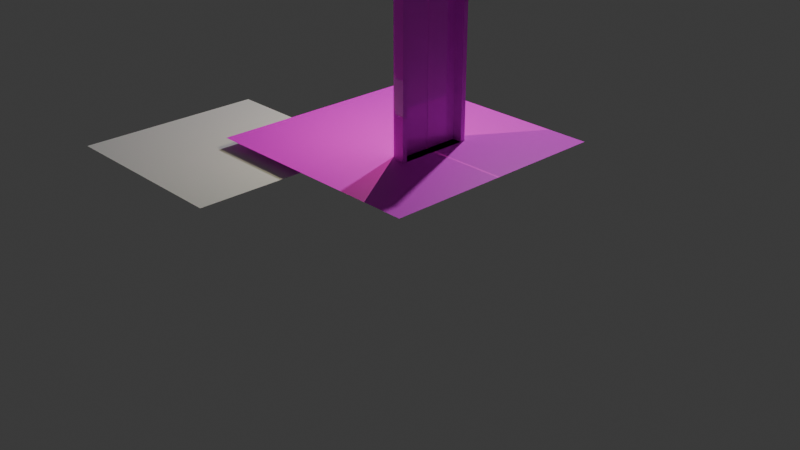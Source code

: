 # Source: otis_s6_floor.blend  (saved by Blender 4.3.34; exported with 4.5.12 LTS)
import bpy
from mathutils import Matrix  # noqa: F401  (used for matrix-valued properties, if any)

bpy.ops.wm.read_factory_settings(use_empty=True)
scene = bpy.context.scene
scene.name = 'Scene'

# ---- collections
col_collection = bpy.data.collections.new('Collection'); scene.collection.children.link(col_collection)
col_door = bpy.data.collections.new('Door'); scene.collection.children.link(col_door)

# ---- images (referenced by path relative to the original .blend; pixels are not part of the script)
import os
ASSET_DIR = os.environ.get("B2B_ASSET_DIR", "")  # directory of the original .blend (textures are referenced by path, not embedded)
HERE = os.path.dirname(os.path.abspath(__file__))  # packed textures are extracted next to this script under _unpacked/

def load_image(name, relpath, width, height, colorspace="sRGB"):
    """Load a texture the original file referenced (path relative to the .blend, or extracted next to this script)."""
    p = next((c for c in (os.path.join(HERE, relpath), os.path.join(ASSET_DIR, relpath)) if relpath and os.path.exists(c)), "")
    if p:
        img = bpy.data.images.load(p, check_existing=True)
        img.name = name
    else:  # same state as the original file: an image datablock whose file is absent (Cycles renders it pink)
        img = bpy.data.images.new(name, width, height)
        img.source = "FILE"
        img.filepath = "//" + (relpath or name)
    img.colorspace_settings.name = colorspace
    return img
img_door_png = load_image('door.png', 'door.png', 1024, 1024, 'sRGB')
img_absorber_green_png = load_image('absorber_green.png', 'absorber_green.png', 1024, 1024, 'sRGB')

# ---- materials (node trees are filled in below, after node groups)
mat_s6finaldoor = bpy.data.materials.new('S6FinalDoor')
mat_material_001 = bpy.data.materials.new('Material.001')

# ---- material node trees
mat_s6finaldoor.use_nodes = True; mat_s6finaldoor.node_tree.nodes.clear()
_N = mat_s6finaldoor.node_tree.nodes; _L = mat_s6finaldoor.node_tree.links
n0 = _N.new('ShaderNodeBsdfPrincipled'); n0.name = 'Principled BSDF'; n0.location = (10, 300)
n0.inputs[2].default_value = 0.0
n1 = _N.new('ShaderNodeOutputMaterial'); n1.name = 'Material Output'; n1.location = (300, 300)
n2 = _N.new('ShaderNodeTexImage'); n2.name = 'Image Texture'; n2.location = (-280, 280)
n2.image = img_door_png
n2.interpolation = 'Closest'
_L.new(n0.outputs[0], n1.inputs[0])
_L.new(n2.outputs[0], n0.inputs[0])
n1.is_active_output = True
mat_material_001.use_nodes = True; mat_material_001.node_tree.nodes.clear()
_N = mat_material_001.node_tree.nodes; _L = mat_material_001.node_tree.links
n0 = _N.new('ShaderNodeBsdfPrincipled'); n0.name = 'Principled BSDF'; n0.location = (10, 300)
n1 = _N.new('ShaderNodeOutputMaterial'); n1.name = 'Material Output'; n1.location = (300, 300)
n2 = _N.new('ShaderNodeTexImage'); n2.name = 'Image Texture'; n2.location = (-280, 280)
n2.image = img_absorber_green_png
n2.interpolation = 'Closest'
_L.new(n0.outputs[0], n1.inputs[0])
_L.new(n2.outputs[0], n0.inputs[0])
n1.is_active_output = True

# ---- world
world_world = bpy.data.worlds.new('World'); scene.world = world_world
world_world.use_nodes = True; world_world.node_tree.nodes.clear()
_N = world_world.node_tree.nodes; _L = world_world.node_tree.links
n0 = _N.new('ShaderNodeOutputWorld'); n0.name = 'World Output'; n0.location = (300, 300)
n1 = _N.new('ShaderNodeBackground'); n1.name = 'Background'; n1.location = (10, 300)
n1.inputs[0].default_value = (0.05088, 0.05088, 0.05088, 1.0)
_L.new(n1.outputs[0], n0.inputs[0])
n0.is_active_output = True
world_world.color = (0.05088, 0.05088, 0.05088)
world_world.sun_shadow_jitter_overblur = 0.0

# ---- cameras
cam_camera = bpy.data.cameras.new('Camera')
cam_camera.clip_end = 100.0
cam_camera.ortho_scale = 7.314

# ---- lights
light_light = bpy.data.lights.new('Light', 'POINT')
light_light.energy = 1000.0
light_light.shadow_soft_size = 0.1
light_spot = bpy.data.lights.new('Spot', 'SPOT')
light_spot.color = (1.0, 0.9473, 0.5711)
light_spot.energy = 100.0
light_spot.spot_blend = 1.0
light_spot.spot_size = 3.142

# ---- meshes
me_cube = bpy.data.meshes.new('Cube')
me_cube.from_pydata([(-0.5, -0.125, 0.0), (-0.5, -0.125, 2.0), (-0.5, 1.887e-08, 0.0), (-0.5, 1.887e-08, 2.0), (-0.4375, -0.125, 0.0), (-0.4375, -0.125, 2.0), (-0.4375, 0.0, 0.0), (-0.4375, 0.0, 2.0), (0.4375, -0.125, 0.0), (0.4375, -0.125, 2.0), (0.4375, 0.0, 0.0), (0.4375, 0.0, 2.0), (0.5, -0.125, 0.0), (0.5, -0.125, 2.0), (0.5, -1.887e-08, 0.0), (0.5, -1.887e-08, 2.0)], [], [(0, 1, 3, 2), (2, 3, 7, 6), (6, 7, 5, 4), (4, 5, 1, 0), (2, 6, 4, 0), (7, 3, 1, 5), (8, 9, 11, 10), (10, 11, 15, 14), (14, 15, 13, 12), (12, 13, 9, 8), (10, 14, 12, 8), (15, 11, 9, 13), (4, 8, 10, 6), (7, 11, 9, 5)])
_uv = me_cube.uv_layers.new(name='UVMap')
_uv.uv.foreach_set('vector', [0.3888, 0.5265, 0.3888, 0.5265, 0.3888, 0.5494, 0.3888, 0.5494, 0.3888, 0.5494, 0.3888, 0.5494, 0.4213, 0.5494, 0.4213, 0.5494, 0.4213, 0.5494, 0.4213, 0.5494, 0.4213, 0.5265, 0.4213, 0.5265, 0.4213, 0.5265, 0.4213, 0.5265, 0.3888, 0.5265, 0.3888, 0.5265, 0.3888, 0.5494, 0.4213, 0.5494, 0.4213, 0.5265, 0.3888, 0.5265, 0.4213, 0.5494, 0.3888, 0.5494, 0.3888, 0.5265, 0.4213, 0.5265, 0.573, 0.5265, 0.573, 0.5265, 0.573, 0.5494, 0.573, 0.5494, 0.573, 0.5494, 0.573, 0.5494, 0.6055, 0.5494, 0.6055, 0.5494, 0.6055, 0.5494, 0.6055, 0.5494, 0.6055, 0.5265, 0.6055, 0.5265, 0.6055, 0.5265, 0.6055, 0.5265, 0.573, 0.5265, 0.573, 0.5265, 0.573, 0.5494, 0.6055, 0.5494, 0.6055, 0.5265, 0.573, 0.5265, 0.6055, 0.5494, 0.573, 0.5494, 0.573, 0.5265, 0.6055, 0.5265, 0.4213, 0.5265, 0.573, 0.5265, 0.573, 0.5494, 0.4213, 0.5494, 0.4213, 0.5494, 0.573, 0.5494, 0.573, 0.5265, 0.4213, 0.5265])
me_cube.materials.append(mat_s6finaldoor)
me_cube.update()
me_plane = bpy.data.meshes.new('Plane')
me_plane.from_pydata([(-3.0, 1.192e-07, -0.25), (0.0, 1.192e-07, -0.25), (-3.0, 3.0, -0.25), (0.0, 3.0, -0.25), (-2.0, 1.192e-07, -0.25), (-1.0, 1.192e-07, -0.25), (-1.0, 3.0, -0.25), (-2.0, 3.0, -0.25), (-3.0, 2.0, -0.25), (-3.0, 1.0, -0.25), (0.0, 1.0, -0.25), (0.0, 2.0, -0.25), (-2.0, 1.0, -0.25), (-2.0, 2.0, -0.25), (-1.0, 1.0, -0.25), (-1.0, 2.0, -0.25)], [], [(15, 11, 3, 6), (8, 13, 7, 2), (13, 15, 6, 7), (4, 5, 14, 12), (12, 14, 15, 13), (0, 4, 12, 9), (9, 12, 13, 8), (5, 1, 10, 14), (14, 10, 11, 15)])
_uv = me_plane.uv_layers.new(name='UVMap')
_uv.uv.foreach_set('vector', [0.0, 0.0, 1.0, 0.0, 1.0, 1.0, 0.0, 1.0, 0.0, 0.0, 1.0, 0.0, 1.0, 1.0, 0.0, 1.0, 0.0, 0.0, 1.0, 0.0, 1.0, 1.0, 0.0, 1.0, 0.0, 0.0, 1.0, 0.0, 1.0, 1.0, 0.0, 1.0, 0.0, 0.0, 1.0, 0.0, 1.0, 1.0, 0.0, 1.0, 0.0, 0.0, 1.0, 0.0, 1.0, 1.0, 0.0, 1.0, 0.0, 0.0, 1.0, 0.0, 1.0, 1.0, 0.0, 1.0, 0.0, 0.0, 1.0, 0.0, 1.0, 1.0, 0.0, 1.0, 0.0, 0.0, 1.0, 0.0, 1.0, 1.0, 0.0, 1.0])
me_plane.materials.append(mat_material_001)
me_plane.update()
me_plane_007 = bpy.data.meshes.new('Plane.007')
me_plane_007.from_pydata([(-0.25, -1.188, -2.125), (2.125, -1.188, -2.125), (-0.25, 1.188, -2.125), (2.125, 1.188, -2.125)], [], [(0, 1, 3, 2)])
_uv = me_plane_007.uv_layers.new(name='UVMap')
_uv.uv.foreach_set('vector', [0.0, 1.0, 0.0, 0.0, 1.0, 8.231e-08, 1.0, 1.0])
me_plane_007.update()
me_cube_004 = bpy.data.meshes.new('Cube.004')
me_cube_004.from_pydata([(-1.281, 1.938, 0.0), (-1.281, 1.938, 2.0), (-1.281, 1.503, 0.0), (-1.281, 1.503, 2.0), (-1.375, 1.938, 0.0), (-1.375, 1.938, 2.0), (-1.375, 1.503, 0.0), (-1.375, 1.503, 2.0)], [], [(0, 1, 3, 2), (2, 3, 7, 6), (6, 7, 5, 4), (4, 5, 1, 0), (2, 6, 4, 0), (7, 3, 1, 5)])
_uv = me_cube_004.uv_layers.new(name='UVMap')
_uv.uv.foreach_set('vector', [0.3064, 0.0, 0.3064, 0.8889, 0.4995, 0.8889, 0.4995, 0.0, 0.4995, 0.0, 0.4995, 0.8889, 0.4995, 0.8889, 0.4995, 0.0, 0.4995, 0.0, 0.4995, 0.8889, 0.3064, 0.8889, 0.3064, 0.0, 0.3064, 0.0, 0.3064, 0.8889, 0.3064, 0.8889, 0.3064, 0.0, 0.4995, 0.0, 0.4995, 0.0, 0.3064, 0.0, 0.3064, 0.0, 0.4995, 0.8889, 0.4995, 0.8889, 0.3064, 0.8889, 0.3064, 0.8889])
me_cube_004.materials.append(mat_s6finaldoor)
me_cube_004.update()
me_cube_005 = bpy.data.meshes.new('Cube.005')
me_cube_005.from_pydata([(-1.375, 1.063, 0.0), (-1.375, 1.063, 2.0), (-1.375, 1.497, 0.0), (-1.375, 1.497, 2.0), (-1.281, 1.063, 0.0), (-1.281, 1.063, 2.0), (-1.281, 1.497, 0.0), (-1.281, 1.497, 2.0)], [], [(0, 1, 3, 2), (2, 3, 7, 6), (6, 7, 5, 4), (4, 5, 1, 0), (2, 6, 4, 0), (7, 3, 1, 5)])
_uv = me_cube_005.uv_layers.new(name='UVMap')
_uv.uv.foreach_set('vector', [0.6842, 0.0, 0.6842, 0.8889, 0.5013, 0.8889, 0.5013, 0.0, 0.5013, 0.0, 0.5013, 0.8889, 0.5013, 0.8889, 0.5013, 0.0, 0.5013, 0.0, 0.5013, 0.8889, 0.6842, 0.8889, 0.6842, 0.0, 0.6842, 0.0, 0.6842, 0.8889, 0.6842, 0.8889, 0.6842, 0.0, 0.5013, 0.0, 0.5013, 0.0, 0.6842, 0.0, 0.6842, 0.0, 0.5013, 0.8889, 0.5013, 0.8889, 0.6842, 0.8889, 0.6842, 0.8889])
me_cube_005.materials.append(mat_s6finaldoor)
me_cube_005.update()

# ---- objects
ob_frames = bpy.data.objects.new('Frames', me_cube)
ob_light = bpy.data.objects.new('Light', light_light)
ob_camera = bpy.data.objects.new('Camera', cam_camera)
ob_plane = bpy.data.objects.new('Plane', me_plane)
ob_plane_001 = bpy.data.objects.new('Plane.001', me_plane_007)
ob_spot = bpy.data.objects.new('Spot', light_spot)
ob_doorl = bpy.data.objects.new('DoorL', me_cube_004)
ob_doorr = bpy.data.objects.new('DoorR', me_cube_005)

# ---- transforms, parenting, visibility, modifiers, constraints
ob_frames.location = (0.0, -0.5, 0.0)
ob_frames.rotation_euler = (0.0, -0.0, 3.142)
ob_light.location = (4.076, 1.005, 5.904)
ob_light.rotation_euler = (0.6503, 0.05522, 1.866)
ob_light.lock_rotations_4d = False
ob_light.empty_display_type = 'ARROWS'
ob_light.color = (0.0, 0.0, 0.0, 0.0)
ob_light.lineart.crease_threshold = 0.0
ob_camera.location = (-8.426, -8.859, 4.958)
ob_camera.rotation_euler = (1.109, -0.0, -0.7559)
ob_camera.lock_rotations_4d = False
ob_camera.empty_display_type = 'ARROWS'
ob_camera.color = (0.0, 0.0, 0.0, 0.0)
ob_camera.display_type = 'WIRE'
ob_camera.lineart.crease_threshold = 0.0
ob_plane.location = (-1.5, -1.5, 0.25)
ob_plane.rotation_euler = (0.0, -0.0, -1.571)
ob_plane_001.location = (-2.438, 1.5, 2.0)
ob_spot.location = (0.0, 1.192e-07, 2.25)
ob_spot.rotation_euler = (0.0, -0.0, -1.571)
ob_doorl.location = (1.5, 1.0, 0.0)
ob_doorl.rotation_euler = (0.0, -0.0, 1.571)
ob_doorr.location = (1.5, 1.0, 0.0)
ob_doorr.rotation_euler = (0.0, -0.0, 1.571)

# ---- collection membership
scene.collection.objects.link(ob_frames)
col_collection.objects.link(ob_light)
col_collection.objects.link(ob_camera)
col_collection.objects.link(ob_plane)
col_collection.objects.link(ob_plane_001)
col_collection.objects.link(ob_spot)
col_door.objects.link(ob_doorl)
col_door.objects.link(ob_doorr)

# ---- scene / render settings (as saved in the file)
scene.camera = ob_camera
scene.frame_start = 1; scene.frame_end = 250; scene.frame_set(1)
scene.render.engine = 'BLENDER_EEVEE_NEXT'
bpy.context.view_layer.update()
